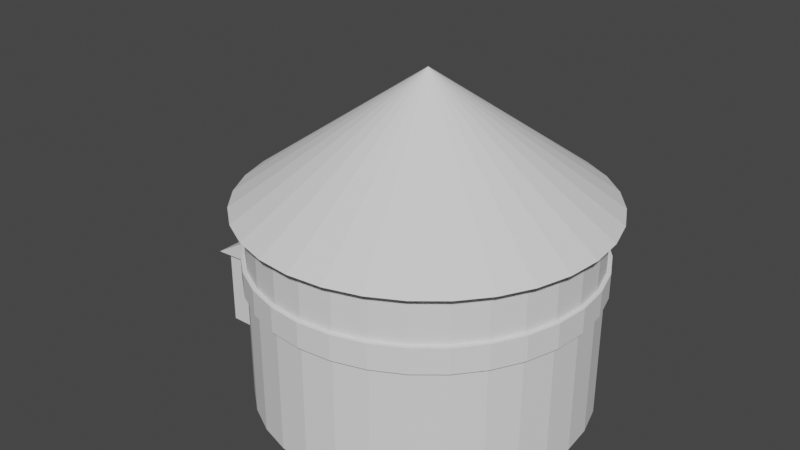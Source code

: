 # Source: magazine.blend  (saved by Blender 2.91.10; exported with 4.5.12 LTS)
import bpy
from mathutils import Matrix  # noqa: F401  (used for matrix-valued properties, if any)

bpy.ops.wm.read_factory_settings(use_empty=True)
scene = bpy.context.scene
scene.name = 'Scene'

# ---- collections
col_collection = bpy.data.collections.new('Collection'); scene.collection.children.link(col_collection)

# ---- world
world_world = bpy.data.worlds.new('World'); scene.world = world_world
world_world.use_nodes = True; world_world.node_tree.nodes.clear()
_N = world_world.node_tree.nodes; _L = world_world.node_tree.links
n0 = _N.new('ShaderNodeOutputWorld'); n0.name = 'World Output'; n0.location = (300, 300)
n1 = _N.new('ShaderNodeBackground'); n1.name = 'Background'; n1.location = (10, 300)
n1.inputs[0].default_value = (0.05088, 0.05088, 0.05088, 1.0)
_L.new(n1.outputs[0], n0.inputs[0])
n0.is_active_output = True
world_world.color = (0.05088, 0.05088, 0.05088)
world_world.use_sun_shadow = False
world_world.sun_shadow_jitter_overblur = 0.0

# ---- meshes
me_cylinder = bpy.data.meshes.new('Cylinder')
me_cylinder.from_pydata([(0.0, 1.0, -0.221), (0.0, 1.0, 1.0), (0.1951, 0.9808, -0.221), (0.1951, 0.9808, 1.0), (0.3827, 0.9239, -0.221), (0.3827, 0.9239, 1.0), (0.5556, 0.8315, -0.221), (0.5556, 0.8315, 1.0), (0.7071, 0.7071, -0.221), (0.7071, 0.7071, 1.0), (0.8315, 0.5556, -0.221), (0.8315, 0.5556, 1.0), (0.9239, 0.3827, -0.221), (0.9239, 0.3827, 1.0), (0.9808, 0.1951, -0.221), (0.9808, 0.1951, 1.0), (1.0, 7.55e-08, -0.221), (1.0, 7.55e-08, 1.0), (0.9808, -0.1951, -0.221), (0.9808, -0.1951, 1.0), (0.9239, -0.3827, -0.221), (0.9239, -0.3827, 1.0), (0.8315, -0.5556, -0.221), (0.8315, -0.5556, 1.0), (0.7071, -0.7071, -0.221), (0.7071, -0.7071, 1.0), (0.5556, -0.8315, -0.221), (0.5556, -0.8315, 1.0), (0.3827, -0.9239, -0.221), (0.3827, -0.9239, 1.0), (0.1951, -0.9808, -0.221), (0.1951, -0.9808, 1.0), (-3.258e-07, -1.0, -0.221), (-3.258e-07, -1.0, 1.0), (-0.1951, -0.9808, -0.221), (-0.1951, -0.9808, 1.0), (-0.3827, -0.9239, -0.221), (-0.3827, -0.9239, 1.0), (-0.5556, -0.8315, -0.221), (-0.5556, -0.8315, 1.0), (-0.7071, -0.7071, -0.221), (-0.7071, -0.7071, 1.0), (-0.8315, -0.5556, -0.221), (-0.8315, -0.5556, 1.0), (-0.9239, -0.3827, -0.221), (-0.9239, -0.3827, 1.0), (-0.9808, -0.1951, -0.221), (-0.9808, -0.1951, 1.0), (-1.0, 9.656e-07, -0.221), (-1.0, 9.656e-07, 1.0), (-0.9808, 0.1951, -0.221), (-0.9808, 0.1951, 1.0), (-0.9239, 0.3827, -0.221), (-0.9239, 0.3827, 1.0), (-0.8315, 0.5556, -0.221), (-0.8315, 0.5556, 1.0), (-0.7071, 0.7071, -0.221), (-0.7071, 0.7071, 1.0), (-0.5556, 0.8315, -0.221), (-0.5556, 0.8315, 1.0), (-0.3827, 0.9239, -0.221), (-0.3827, 0.9239, 1.0), (-0.1951, 0.9808, -0.221), (-0.1951, 0.9808, 1.0), (-0.9332, -0.2594, 0.2792), (-0.9332, -0.2594, 0.566), (-0.9332, 0.2594, 0.2792), (-0.9332, 0.2594, 0.566), (-1.381, -0.2342, 0.2796), (-1.381, 0.2342, -0.2206), (-1.381, 0.2342, 0.2796), (-0.9122, -0.2342, -0.2206), (-0.9122, -0.2342, 0.2796), (-0.9141, 0.2342, -0.2206), (-0.9122, 0.2342, 0.2796), (-1.377, 0.2099, -0.07215), (-0.9598, 0.1861, -0.216), (-0.9598, 0.226, -0.07215)], [], [(0, 1, 3, 2), (2, 3, 5, 4), (4, 5, 7, 6), (6, 7, 9, 8), (8, 9, 11, 10), (10, 11, 13, 12), (12, 13, 15, 14), (14, 15, 17, 16), (16, 17, 19, 18), (18, 19, 21, 20), (20, 21, 23, 22), (22, 23, 25, 24), (24, 25, 27, 26), (26, 27, 29, 28), (28, 29, 31, 30), (30, 31, 33, 32), (32, 33, 35, 34), (34, 35, 37, 36), (36, 37, 39, 38), (38, 39, 41, 40), (40, 41, 43, 42), (42, 43, 45, 44), (44, 45, 47, 46), (46, 47, 49, 48), (48, 49, 51, 50), (50, 51, 53, 52), (52, 53, 55, 54), (54, 55, 57, 56), (56, 57, 59, 58), (58, 59, 61, 60), (3, 1, 63, 61, 59, 57, 55, 53, 51, 49, 47, 45, 43, 41, 39, 37, 35, 33, 31, 29, 27, 25, 23, 21, 19, 17, 15, 13, 11, 9, 7, 5), (60, 61, 63, 62), (62, 63, 1, 0), (66, 67, 65, 64), (73, 74, 72, 71), (74, 70, 68, 72), (76, 77, 75, 69)])
_uv = me_cylinder.uv_layers.new(name='UVMap')
_uv.uv.foreach_set('vector', [1.0, 0.5, 1.0, 1.0, 0.9688, 1.0, 0.9688, 0.5, 0.9688, 0.5, 0.9688, 1.0, 0.9375, 1.0, 0.9375, 0.5, 0.9375, 0.5, 0.9375, 1.0, 0.9062, 1.0, 0.9062, 0.5, 0.9062, 0.5, 0.9062, 1.0, 0.875, 1.0, 0.875, 0.5, 0.875, 0.5, 0.875, 1.0, 0.8438, 1.0, 0.8438, 0.5, 0.8438, 0.5, 0.8438, 1.0, 0.8125, 1.0, 0.8125, 0.5, 0.8125, 0.5, 0.8125, 1.0, 0.7812, 1.0, 0.7812, 0.5, 0.7812, 0.5, 0.7812, 1.0, 0.75, 1.0, 0.75, 0.5, 0.75, 0.5, 0.75, 1.0, 0.7188, 1.0, 0.7188, 0.5, 0.7188, 0.5, 0.7188, 1.0, 0.6875, 1.0, 0.6875, 0.5, 0.6875, 0.5, 0.6875, 1.0, 0.6562, 1.0, 0.6562, 0.5, 0.6562, 0.5, 0.6562, 1.0, 0.625, 1.0, 0.625, 0.5, 0.625, 0.5, 0.625, 1.0, 0.5938, 1.0, 0.5938, 0.5, 0.5938, 0.5, 0.5938, 1.0, 0.5625, 1.0, 0.5625, 0.5, 0.5625, 0.5, 0.5625, 1.0, 0.5312, 1.0, 0.5312, 0.5, 0.5312, 0.5, 0.5312, 1.0, 0.5, 1.0, 0.5, 0.5, 0.5, 0.5, 0.5, 1.0, 0.4688, 1.0, 0.4688, 0.5, 0.4688, 0.5, 0.4688, 1.0, 0.4375, 1.0, 0.4375, 0.5, 0.4375, 0.5, 0.4375, 1.0, 0.4062, 1.0, 0.4062, 0.5, 0.4062, 0.5, 0.4062, 1.0, 0.375, 1.0, 0.375, 0.5, 0.375, 0.5, 0.375, 1.0, 0.3438, 1.0, 0.3438, 0.5, 0.3438, 0.5, 0.3438, 1.0, 0.3125, 1.0, 0.3125, 0.5, 0.3125, 0.5, 0.3125, 1.0, 0.2812, 1.0, 0.2812, 0.5, 0.2812, 0.5, 0.2812, 1.0, 0.25, 1.0, 0.25, 0.5, 0.25, 0.5, 0.25, 1.0, 0.2188, 1.0, 0.2188, 0.5, 0.2188, 0.5, 0.2188, 1.0, 0.1875, 1.0, 0.1875, 0.5, 0.1875, 0.5, 0.1875, 1.0, 0.1562, 1.0, 0.1562, 0.5, 0.1562, 0.5, 0.1562, 1.0, 0.125, 1.0, 0.125, 0.5, 0.125, 0.5, 0.125, 1.0, 0.09375, 1.0, 0.09375, 0.5, 0.09375, 0.5, 0.09375, 1.0, 0.0625, 1.0, 0.0625, 0.5, 0.2968, 0.4854, 0.25, 0.49, 0.2032, 0.4854, 0.1582, 0.4717, 0.1167, 0.4496, 0.08029, 0.4197, 0.05045, 0.3833, 0.02827, 0.3418, 0.01461, 0.2968, 0.01, 0.25, 0.01461, 0.2032, 0.02827, 0.1582, 0.05045, 0.1167, 0.08029, 0.08029, 0.1167, 0.05045, 0.1582, 0.02827, 0.2032, 0.01461, 0.25, 0.01, 0.2968, 0.01461, 0.3418, 0.02827, 0.3833, 0.05045, 0.4197, 0.08029, 0.4496, 0.1167, 0.4717, 0.1582, 0.4854, 0.2032, 0.49, 0.25, 0.4854, 0.2968, 0.4717, 0.3418, 0.4496, 0.3833, 0.4197, 0.4197, 0.3833, 0.4496, 0.3418, 0.4717, 0.0625, 0.5, 0.0625, 1.0, 0.03125, 1.0, 0.03125, 0.5, 0.03125, 0.5, 0.03125, 1.0, 0.0, 1.0, 0.0, 0.5, 0.375, 0.5, 0.625, 0.5, 0.625, 0.75, 0.375, 0.75, 0.375, 0.5, 0.625, 0.5, 0.625, 0.75, 0.375, 0.75, 0.625, 0.5, 0.875, 0.5, 0.875, 0.75, 0.625, 0.75, 0.375, 0.5, 0.625, 0.5, 0.625, 0.75, 0.375, 0.75])
me_cylinder.use_remesh_fix_poles = True
me_cylinder.use_remesh_preserve_attributes = False
me_cylinder.use_mirror_vertex_groups = False
me_cylinder.update()
me_cylinder_001 = bpy.data.meshes.new('Cylinder.001')
me_cylinder_001.from_pydata([(0.0, 1.076, 0.9736), (0.2098, 1.055, 0.9736), (0.4116, 0.9937, 0.9736), (0.5976, 0.8943, 0.9736), (0.7606, 0.7606, 0.9736), (0.8943, 0.5976, 0.9736), (0.9937, 0.4116, 0.9736), (1.055, 0.2098, 0.9736), (1.076, 8.121e-08, 0.9736), (1.055, -0.2098, 0.9736), (0.9937, -0.4116, 0.9736), (0.8943, -0.5976, 0.9736), (0.7606, -0.7606, 0.9736), (0.5976, -0.8943, 0.9736), (0.4116, -0.9937, 0.9736), (0.2098, -1.055, 0.9736), (-3.505e-07, -1.076, 0.9736), (-0.2098, -1.055, 0.9736), (-0.4116, -0.9937, 0.9736), (-0.5976, -0.8943, 0.9736), (-0.7606, -0.7606, 0.9736), (-0.8943, -0.5976, 0.9736), (-0.9937, -0.4116, 0.9736), (-1.055, -0.2098, 0.9736), (-1.076, 1.039e-06, 0.9736), (-1.055, 0.2098, 0.9736), (-0.9937, 0.4116, 0.9736), (-0.8943, 0.5976, 0.9736), (-0.7606, 0.7606, 0.9736), (-0.5976, 0.8943, 0.9736), (-0.4116, 0.9937, 0.9736), (-0.2098, 1.055, 0.9736), (0.0, 0.0, 1.733)], [], [(0, 32, 1), (1, 32, 2), (2, 32, 3), (3, 32, 4), (4, 32, 5), (5, 32, 6), (6, 32, 7), (7, 32, 8), (8, 32, 9), (9, 32, 10), (10, 32, 11), (11, 32, 12), (12, 32, 13), (13, 32, 14), (14, 32, 15), (15, 32, 16), (16, 32, 17), (17, 32, 18), (18, 32, 19), (19, 32, 20), (20, 32, 21), (21, 32, 22), (22, 32, 23), (23, 32, 24), (24, 32, 25), (25, 32, 26), (26, 32, 27), (27, 32, 28), (28, 32, 29), (29, 32, 30), (30, 32, 31), (31, 32, 0)])
_uv = me_cylinder_001.uv_layers.new(name='UVMap')
_uv.uv.foreach_set('vector', [0.25, 0.49, 0.25, 0.25, 0.2968, 0.4854, 0.2968, 0.4854, 0.25, 0.25, 0.3418, 0.4717, 0.3418, 0.4717, 0.25, 0.25, 0.3833, 0.4496, 0.3833, 0.4496, 0.25, 0.25, 0.4197, 0.4197, 0.4197, 0.4197, 0.25, 0.25, 0.4496, 0.3833, 0.4496, 0.3833, 0.25, 0.25, 0.4717, 0.3418, 0.4717, 0.3418, 0.25, 0.25, 0.4854, 0.2968, 0.4854, 0.2968, 0.25, 0.25, 0.49, 0.25, 0.49, 0.25, 0.25, 0.25, 0.4854, 0.2032, 0.4854, 0.2032, 0.25, 0.25, 0.4717, 0.1582, 0.4717, 0.1582, 0.25, 0.25, 0.4496, 0.1167, 0.4496, 0.1167, 0.25, 0.25, 0.4197, 0.08029, 0.4197, 0.08029, 0.25, 0.25, 0.3833, 0.05045, 0.3833, 0.05045, 0.25, 0.25, 0.3418, 0.02827, 0.3418, 0.02827, 0.25, 0.25, 0.2968, 0.01461, 0.2968, 0.01461, 0.25, 0.25, 0.25, 0.01, 0.25, 0.01, 0.25, 0.25, 0.2032, 0.01461, 0.2032, 0.01461, 0.25, 0.25, 0.1582, 0.02827, 0.1582, 0.02827, 0.25, 0.25, 0.1167, 0.05045, 0.1167, 0.05045, 0.25, 0.25, 0.08029, 0.08029, 0.08029, 0.08029, 0.25, 0.25, 0.05045, 0.1167, 0.05045, 0.1167, 0.25, 0.25, 0.02827, 0.1582, 0.02827, 0.1582, 0.25, 0.25, 0.01461, 0.2032, 0.01461, 0.2032, 0.25, 0.25, 0.01, 0.25, 0.01, 0.25, 0.25, 0.25, 0.01461, 0.2968, 0.01461, 0.2968, 0.25, 0.25, 0.02827, 0.3418, 0.02827, 0.3418, 0.25, 0.25, 0.05045, 0.3833, 0.05045, 0.3833, 0.25, 0.25, 0.08029, 0.4197, 0.08029, 0.4197, 0.25, 0.25, 0.1167, 0.4496, 0.1167, 0.4496, 0.25, 0.25, 0.1582, 0.4717, 0.1582, 0.4717, 0.25, 0.25, 0.2032, 0.4854, 0.2032, 0.4854, 0.25, 0.25, 0.25, 0.49])
me_cylinder_001.use_remesh_fix_poles = True
me_cylinder_001.use_remesh_preserve_attributes = False
me_cylinder_001.use_mirror_vertex_groups = False
me_cylinder_001.update()
me_cylinder_002 = bpy.data.meshes.new('Cylinder.002')
me_cylinder_002.from_pydata([(-1.452, -0.2594, 0.2575), (-1.452, 0.2594, 0.2575), (-0.9332, -0.2594, 0.2792), (-0.9332, -0.2594, 0.566), (-0.9332, 0.2594, 0.2792), (-0.9332, 0.2594, 0.566)], [], [(5, 1, 0, 3), (5, 4, 1), (2, 3, 0)])
_uv = me_cylinder_002.uv_layers.new(name='UVMap')
_uv.uv.foreach_set('vector', [0.625, 0.5, 0.875, 0.5, 0.875, 0.75, 0.625, 0.75, 0.625, 0.5, 0.375, 0.5, 0.875, 0.5, 0.375, 0.75, 0.625, 0.75, 0.875, 0.75])
me_cylinder_002.use_remesh_fix_poles = True
me_cylinder_002.use_remesh_preserve_attributes = False
me_cylinder_002.use_mirror_vertex_groups = False
me_cylinder_002.update()
me_cylinder_003 = bpy.data.meshes.new('Cylinder.003')
me_cylinder_003.from_pydata([(-1.381, -0.2342, -0.2206), (-1.381, -0.2342, 0.2796), (-1.381, 0.2342, -0.2206), (-1.381, 0.2342, 0.2796), (-0.9122, -0.2342, -0.2206), (-0.9122, -0.2342, 0.2796), (-0.9141, 0.2342, -0.2206), (-0.9122, 0.2342, 0.2796)], [], [(0, 1, 3, 2), (2, 3, 7, 6), (4, 5, 1, 0)])
_uv = me_cylinder_003.uv_layers.new(name='UVMap')
_uv.uv.foreach_set('vector', [0.375, 0.0, 0.625, 0.0, 0.625, 0.25, 0.375, 0.25, 0.375, 0.25, 0.625, 0.25, 0.625, 0.5, 0.375, 0.5, 0.375, 0.75, 0.625, 0.75, 0.625, 1.0, 0.375, 1.0])
me_cylinder_003.use_remesh_fix_poles = True
me_cylinder_003.use_remesh_preserve_attributes = False
me_cylinder_003.use_mirror_vertex_groups = False
me_cylinder_003.update()
me_cylinder_004 = bpy.data.meshes.new('Cylinder.004')
me_cylinder_004.from_pydata([(-1.381, 0.2342, -0.2206), (-1.379, 0.4668, -0.2209), (-0.9598, 0.4668, -0.2209), (-1.377, 0.2099, -0.07215), (-0.9598, 0.1861, -0.216), (-0.9598, 0.226, -0.07215)], [], [(5, 2, 1, 3), (5, 4, 2), (0, 3, 1)])
_uv = me_cylinder_004.uv_layers.new(name='UVMap')
_uv.uv.foreach_set('vector', [0.625, 0.5, 0.875, 0.5, 0.875, 0.75, 0.625, 0.75, 0.625, 0.5, 0.375, 0.5, 0.875, 0.5, 0.375, 0.75, 0.625, 0.75, 0.875, 0.75])
me_cylinder_004.use_remesh_fix_poles = True
me_cylinder_004.use_remesh_preserve_attributes = False
me_cylinder_004.use_mirror_vertex_groups = False
me_cylinder_004.update()
me_cylinder_005 = bpy.data.meshes.new('Cylinder.005')
me_cylinder_005.from_pydata([(0.0, 1.025, 0.5315), (0.0, 1.025, 0.6821), (0.2, 1.005, 0.5315), (0.2, 1.005, 0.6821), (0.3922, 0.947, 0.5315), (0.3922, 0.947, 0.6821), (0.5694, 0.8522, 0.5315), (0.5694, 0.8522, 0.6821), (0.7248, 0.7248, 0.5315), (0.7248, 0.7248, 0.6821), (0.8522, 0.5694, 0.5315), (0.8522, 0.5694, 0.6821), (0.947, 0.3922, 0.5315), (0.947, 0.3922, 0.6821), (1.005, 0.2, 0.5315), (1.005, 0.2, 0.6821), (1.025, 7.738e-08, 0.5315), (1.025, 7.738e-08, 0.6821), (1.005, -0.2, 0.5315), (1.005, -0.2, 0.6821), (0.947, -0.3922, 0.5315), (0.947, -0.3922, 0.6821), (0.8522, -0.5694, 0.5315), (0.8522, -0.5694, 0.6821), (0.7248, -0.7248, 0.5315), (0.7248, -0.7248, 0.6821), (0.5694, -0.8522, 0.5315), (0.5694, -0.8522, 0.6821), (0.3922, -0.947, 0.5315), (0.3922, -0.947, 0.6821), (0.2, -1.005, 0.5315), (0.2, -1.005, 0.6821), (-3.34e-07, -1.025, 0.5315), (-3.34e-07, -1.025, 0.6821), (-0.2, -1.005, 0.5315), (-0.2, -1.005, 0.6821), (-0.3922, -0.947, 0.5315), (-0.3922, -0.947, 0.6821), (-0.5694, -0.8522, 0.5315), (-0.5694, -0.8522, 0.6821), (-0.7248, -0.7248, 0.5315), (-0.7248, -0.7248, 0.6821), (-0.8522, -0.5694, 0.5315), (-0.8522, -0.5694, 0.6821), (-0.947, -0.3922, 0.5315), (-0.947, -0.3922, 0.6821), (-1.005, -0.2, 0.5315), (-1.005, -0.2, 0.6821), (-1.025, 9.897e-07, 0.5315), (-1.025, 9.897e-07, 0.6821), (-1.005, 0.2, 0.5315), (-1.005, 0.2, 0.6821), (-0.947, 0.3922, 0.5315), (-0.947, 0.3922, 0.6821), (-0.8522, 0.5694, 0.5315), (-0.8522, 0.5694, 0.6821), (-0.7248, 0.7248, 0.5315), (-0.7248, 0.7248, 0.6821), (-0.5694, 0.8522, 0.5315), (-0.5694, 0.8522, 0.6821), (-0.3922, 0.947, 0.5315), (-0.3922, 0.947, 0.6821), (-0.2, 1.005, 0.5315), (-0.2, 1.005, 0.6821)], [], [(0, 1, 3, 2), (2, 3, 5, 4), (4, 5, 7, 6), (6, 7, 9, 8), (8, 9, 11, 10), (10, 11, 13, 12), (12, 13, 15, 14), (14, 15, 17, 16), (16, 17, 19, 18), (18, 19, 21, 20), (20, 21, 23, 22), (22, 23, 25, 24), (24, 25, 27, 26), (26, 27, 29, 28), (28, 29, 31, 30), (30, 31, 33, 32), (32, 33, 35, 34), (34, 35, 37, 36), (36, 37, 39, 38), (38, 39, 41, 40), (40, 41, 43, 42), (42, 43, 45, 44), (44, 45, 47, 46), (46, 47, 49, 48), (48, 49, 51, 50), (50, 51, 53, 52), (52, 53, 55, 54), (54, 55, 57, 56), (56, 57, 59, 58), (58, 59, 61, 60), (3, 1, 63, 61, 59, 57, 55, 53, 51, 49, 47, 45, 43, 41, 39, 37, 35, 33, 31, 29, 27, 25, 23, 21, 19, 17, 15, 13, 11, 9, 7, 5), (60, 61, 63, 62), (62, 63, 1, 0)])
_uv = me_cylinder_005.uv_layers.new(name='UVMap')
_uv.uv.foreach_set('vector', [1.0, 0.5, 1.0, 1.0, 0.9688, 1.0, 0.9688, 0.5, 0.9688, 0.5, 0.9688, 1.0, 0.9375, 1.0, 0.9375, 0.5, 0.9375, 0.5, 0.9375, 1.0, 0.9062, 1.0, 0.9062, 0.5, 0.9062, 0.5, 0.9062, 1.0, 0.875, 1.0, 0.875, 0.5, 0.875, 0.5, 0.875, 1.0, 0.8438, 1.0, 0.8438, 0.5, 0.8438, 0.5, 0.8438, 1.0, 0.8125, 1.0, 0.8125, 0.5, 0.8125, 0.5, 0.8125, 1.0, 0.7812, 1.0, 0.7812, 0.5, 0.7812, 0.5, 0.7812, 1.0, 0.75, 1.0, 0.75, 0.5, 0.75, 0.5, 0.75, 1.0, 0.7188, 1.0, 0.7188, 0.5, 0.7188, 0.5, 0.7188, 1.0, 0.6875, 1.0, 0.6875, 0.5, 0.6875, 0.5, 0.6875, 1.0, 0.6562, 1.0, 0.6562, 0.5, 0.6562, 0.5, 0.6562, 1.0, 0.625, 1.0, 0.625, 0.5, 0.625, 0.5, 0.625, 1.0, 0.5938, 1.0, 0.5938, 0.5, 0.5938, 0.5, 0.5938, 1.0, 0.5625, 1.0, 0.5625, 0.5, 0.5625, 0.5, 0.5625, 1.0, 0.5312, 1.0, 0.5312, 0.5, 0.5312, 0.5, 0.5312, 1.0, 0.5, 1.0, 0.5, 0.5, 0.5, 0.5, 0.5, 1.0, 0.4688, 1.0, 0.4688, 0.5, 0.4688, 0.5, 0.4688, 1.0, 0.4375, 1.0, 0.4375, 0.5, 0.4375, 0.5, 0.4375, 1.0, 0.4062, 1.0, 0.4062, 0.5, 0.4062, 0.5, 0.4062, 1.0, 0.375, 1.0, 0.375, 0.5, 0.375, 0.5, 0.375, 1.0, 0.3438, 1.0, 0.3438, 0.5, 0.3438, 0.5, 0.3438, 1.0, 0.3125, 1.0, 0.3125, 0.5, 0.3125, 0.5, 0.3125, 1.0, 0.2812, 1.0, 0.2812, 0.5, 0.2812, 0.5, 0.2812, 1.0, 0.25, 1.0, 0.25, 0.5, 0.25, 0.5, 0.25, 1.0, 0.2188, 1.0, 0.2188, 0.5, 0.2188, 0.5, 0.2188, 1.0, 0.1875, 1.0, 0.1875, 0.5, 0.1875, 0.5, 0.1875, 1.0, 0.1562, 1.0, 0.1562, 0.5, 0.1562, 0.5, 0.1562, 1.0, 0.125, 1.0, 0.125, 0.5, 0.125, 0.5, 0.125, 1.0, 0.09375, 1.0, 0.09375, 0.5, 0.09375, 0.5, 0.09375, 1.0, 0.0625, 1.0, 0.0625, 0.5, 0.2968, 0.4854, 0.25, 0.49, 0.2032, 0.4854, 0.1582, 0.4717, 0.1167, 0.4496, 0.08029, 0.4197, 0.05045, 0.3833, 0.02827, 0.3418, 0.01461, 0.2968, 0.01, 0.25, 0.01461, 0.2032, 0.02827, 0.1582, 0.05045, 0.1167, 0.08029, 0.08029, 0.1167, 0.05045, 0.1582, 0.02827, 0.2032, 0.01461, 0.25, 0.01, 0.2968, 0.01461, 0.3418, 0.02827, 0.3833, 0.05045, 0.4197, 0.08029, 0.4496, 0.1167, 0.4717, 0.1582, 0.4854, 0.2032, 0.49, 0.25, 0.4854, 0.2968, 0.4717, 0.3418, 0.4496, 0.3833, 0.4197, 0.4197, 0.3833, 0.4496, 0.3418, 0.4717, 0.0625, 0.5, 0.0625, 1.0, 0.03125, 1.0, 0.03125, 0.5, 0.03125, 0.5, 0.03125, 1.0, 0.0, 1.0, 0.0, 0.5])
me_cylinder_005.use_remesh_fix_poles = True
me_cylinder_005.use_remesh_preserve_attributes = False
me_cylinder_005.use_mirror_vertex_groups = False
me_cylinder_005.update()

# ---- objects
ob_structure_lod0 = bpy.data.objects.new('Structure_LOD0', me_cylinder)
ob_roof_lod0 = bpy.data.objects.new('Roof_LOD0', me_cylinder_001)
ob_smallroof_lod0 = bpy.data.objects.new('SmallRoof_LOD0', me_cylinder_002)
ob_block_lod0 = bpy.data.objects.new('Block_LOD0', me_cylinder_003)
ob_stairs_lod0 = bpy.data.objects.new('Stairs_LOD0', me_cylinder_004)
ob_ring_lod0 = bpy.data.objects.new('Ring_LOD0', me_cylinder_005)

# ---- transforms, parenting, visibility, modifiers, constraints
ob_structure_lod0.location = (0.0, 0.0, 0.0)
ob_structure_lod0.lineart.crease_threshold = 0.0
ob_roof_lod0.location = (0.0, 0.0, 0.0)
ob_roof_lod0.lineart.crease_threshold = 0.0
ob_smallroof_lod0.location = (0.0, 0.0, 0.0)
ob_smallroof_lod0.lineart.crease_threshold = 0.0
ob_block_lod0.location = (0.0, 0.0, 0.0)
ob_block_lod0.lineart.crease_threshold = 0.0
ob_stairs_lod0.location = (0.0, 0.0, 0.0)
ob_stairs_lod0.lineart.crease_threshold = 0.0
ob_ring_lod0.location = (0.0, 0.0, 0.0)
ob_ring_lod0.lineart.crease_threshold = 0.0

# ---- collection membership
col_collection.objects.link(ob_structure_lod0)
col_collection.objects.link(ob_roof_lod0)
col_collection.objects.link(ob_smallroof_lod0)
col_collection.objects.link(ob_block_lod0)
col_collection.objects.link(ob_stairs_lod0)
col_collection.objects.link(ob_ring_lod0)

# ---- scene / render settings (as saved in the file)
scene.frame_start = 1; scene.frame_end = 250; scene.frame_set(1)
scene.render.engine = 'BLENDER_EEVEE_NEXT'
scene.cycles.use_denoising = False
scene.cycles.samples = 128
scene.cycles.sampling_pattern = 'TABULATED_SOBOL'
scene.cycles.use_adaptive_sampling = False
scene.cycles.use_light_tree = False
scene.view_settings.view_transform = 'Filmic'
bpy.context.view_layer.update()

# ---- added for rendering (the .blend has no active camera and no usable light): camera, sun
cam_auto = bpy.data.cameras.new('AutoCamera')
cam_auto.lens = 50.0
cam_auto.sensor_width = 36.0
cam_auto.clip_end = 1000.0
ob_auto_camera = bpy.data.objects.new('AutoCamera', cam_auto)
scene.collection.objects.link(ob_auto_camera)
ob_auto_camera.location = (3.37554, -4.27651, 3.60715)
ob_auto_camera.rotation_euler = (1.09748, -7.21219e-08, 0.694738)
scene.camera = ob_auto_camera
light_auto_sun = bpy.data.lights.new('AutoSun', 'SUN')
light_auto_sun.energy = 3.0
light_auto_sun.angle = 0.0523599
ob_auto_sun = bpy.data.objects.new('AutoSun', light_auto_sun)
scene.collection.objects.link(ob_auto_sun)
ob_auto_sun.rotation_euler = (0.872665, 0.174533, 0.523599)
bpy.context.view_layer.update()

